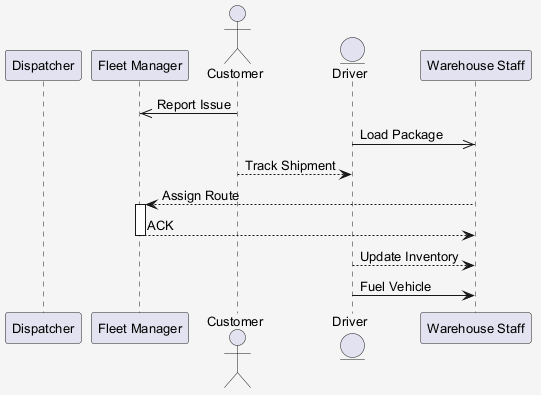

The diagram above was rendered by PlantUML. Its source (embedded in the PNG):
@startuml
skinparam shadowing false
skinparam backgroundColor #F5F5F5
skinparam defaultFontSize 13
participant "Dispatcher" as D
participant "Fleet Manager" as FM
actor "Customer" as C
entity "Driver" as D2
participant "Warehouse Staff" as WS
C ->> FM : Report Issue
D2 ->> WS : Load Package
C --> D2 : Track Shipment
WS --> FM : Assign Route
activate FM
FM --> WS : ACK
deactivate FM
D2 --> WS : Update Inventory
D2 -> WS : Fuel Vehicle
@enduml